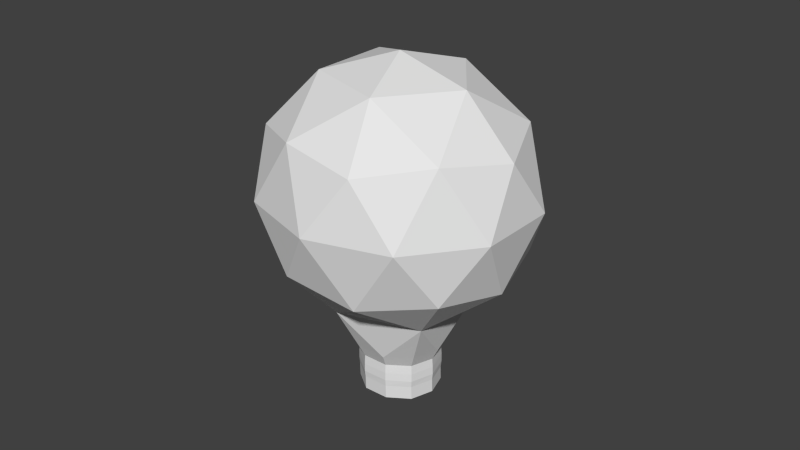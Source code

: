 # Source: bulb_polygons_3dprint.blend  (saved by Blender 2.63.0; exported with 4.5.12 LTS)
import bpy
from mathutils import Matrix  # noqa: F401  (used for matrix-valued properties, if any)

bpy.ops.wm.read_factory_settings(use_empty=True)
scene = bpy.context.scene
scene.name = 'Scene'

# ---- collections
col_collection_10 = bpy.data.collections.new('Collection 10'); scene.collection.children.link(col_collection_10)

# ---- world
world_world = bpy.data.worlds.new('World'); scene.world = world_world
world_world.color = (0.05088, 0.05088, 0.05088)
world_world.use_sun_shadow = False
world_world.sun_shadow_jitter_overblur = 0.0
world_world.cycles.sampling_method = 'MANUAL'
world_world.cycles.sample_map_resolution = 256

# ---- meshes
me_icosphere = bpy.data.meshes.new('Icosphere')
me_icosphere.from_pydata([(0.0313, -0.02187, 0.04705), (-0.01196, -0.03524, 0.04705), (-0.03869, -0.0002434, 0.04705), (-0.01196, 0.03475, 0.04705), (0.0313, 0.02139, 0.04705), (0.01196, -0.03524, 0.08385), (-0.0313, -0.02187, 0.08385), (-0.0313, 0.02139, 0.08385), (0.01196, 0.03475, 0.08385), (0.03869, -0.0002434, 0.08385), (0.0, -0.0002434, 0.1066), (0.0184, -0.01296, 0.03045), (0.01137, -0.03353, 0.04382), (-0.007028, -0.02081, 0.03045), (0.0184, 0.01247, 0.03045), (0.0368, -0.0002434, 0.04382), (-0.02977, -0.02081, 0.04382), (-0.02274, -0.0002434, 0.03045), (-0.02977, 0.02033, 0.04382), (-0.007028, 0.02033, 0.03045), (0.01137, 0.03304, 0.04382), (0.04114, 0.01247, 0.06545), (0.04114, -0.01296, 0.06545), (0.02543, -0.03353, 0.06545), (0.0, -0.04139, 0.06545), (-0.02543, -0.03353, 0.06545), (-0.04114, -0.01296, 0.06545), (-0.04114, 0.01247, 0.06545), (-0.02543, 0.03304, 0.06545), (0.0, 0.0409, 0.06545), (0.02543, 0.03304, 0.06545), (0.02977, -0.02081, 0.08708), (-0.01137, -0.03353, 0.08708), (-0.0368, -0.0002434, 0.08708), (-0.01137, 0.03304, 0.08708), (0.02977, 0.02033, 0.08708), (0.02274, -0.0002434, 0.1004), (0.007028, -0.02081, 0.1004), (-0.0184, -0.01296, 0.1004), (-0.0184, 0.01247, 0.1004), (0.007028, 0.02033, 0.1004), (0.01234, -0.008772, 0.01652), (-0.004714, -0.01404, 0.01652), (0.01234, 0.008285, 0.01652), (-0.01526, -0.0002434, 0.01652), (-0.004714, 0.01356, 0.01652), (0.01063, -0.007589, 0.009209), (-0.00406, -0.01213, 0.009209), (0.01063, 0.007102, 0.009209), (-0.01314, -0.0002434, 0.009209), (-0.00406, 0.01164, 0.009209), (0.01045, -0.007467, 0.004464), (-0.003993, -0.01193, 0.004464), (0.01045, 0.00698, 0.004464), (-0.01292, -0.0002434, 0.004464), (-0.003993, 0.01144, 0.004464), (0.0105, 0.007015, 0.01222), (0.0105, -0.007502, 0.01222), (-0.004012, 0.0115, 0.01222), (-0.01298, -0.0002434, 0.01222), (-0.004012, -0.01199, 0.01222), (0.004533, -0.01351, 0.01579), (0.01467, -0.0002434, 0.01579), (-0.01187, -0.008444, 0.01579), (-0.01187, 0.007957, 0.01579), (0.004533, 0.01302, 0.01579), (0.01065, 0.007119, 0.006585), (-0.00407, -0.01216, 0.006585), (0.01065, -0.007605, 0.006585), (-0.00407, 0.01167, 0.006585), (-0.01317, -0.0002434, 0.006585), (0.003992, -0.01193, 0.009171), (0.01292, -0.0002434, 0.009171), (-0.01045, -0.007464, 0.009171), (-0.01045, 0.006978, 0.009171), (0.003992, 0.01144, 0.009171), (0.003946, -0.01179, 0.004464), (0.01277, -0.0002434, 0.004464), (-0.01033, -0.007381, 0.004464), (-0.01033, 0.006895, 0.004464), (0.003946, 0.01131, 0.004464), (0.01273, -0.0002434, 0.01206), (0.003933, 0.01127, 0.01206), (0.003933, -0.01176, 0.01206), (-0.0103, 0.006872, 0.01206), (-0.0103, -0.007359, 0.01206), (-0.01048, -0.007487, 0.006585), (0.01296, -0.0002434, 0.006585), (0.004004, 0.01148, 0.006585), (0.004004, -0.01196, 0.006585), (-0.01048, 0.007, 0.006585), (0.01045, -0.0074, 0.002438), (-0.003993, -0.01186, 0.002438), (0.01045, 0.007047, 0.002438), (-0.01292, -0.0001764, 0.002438), (-0.003993, 0.01151, 0.002438), (0.003946, -0.01173, 0.002438), (0.01277, -0.0001764, 0.002438), (-0.01033, -0.007314, 0.002438), (-0.01033, 0.006962, 0.002438), (0.003946, 0.01137, 0.002438), (0.01045, -0.007326, 0.0001069), (-0.003993, -0.01179, 0.0001069), (0.01045, 0.007122, 0.0001069), (-0.01292, -0.0001019, 0.000107), (-0.003993, 0.01159, 0.0001069), (0.003946, -0.01165, 0.0001069), (0.01277, -0.0001019, 0.0001069), (-0.01033, -0.00724, 0.000107), (-0.01033, 0.007036, 0.000107), (0.003946, 0.01145, 0.0001069)], [], [(63, 42, 13), (0, 11, 15), (64, 44, 17), (65, 45, 19), (11, 41, 62), (0, 15, 22), (1, 12, 24), (2, 16, 26), (3, 18, 28), (4, 20, 30), (0, 22, 23), (1, 24, 25), (2, 26, 27), (3, 28, 29), (4, 30, 21), (5, 31, 37), (6, 32, 38), (7, 33, 39), (8, 34, 40), (9, 35, 36), (13, 12, 1), (13, 11, 12), (11, 0, 12), (15, 14, 4), (15, 11, 14), (61, 41, 11), (17, 16, 2), (17, 13, 16), (13, 1, 16), (19, 18, 3), (19, 17, 18), (17, 2, 18), (14, 20, 4), (14, 19, 20), (19, 3, 20), (22, 21, 9), (22, 15, 21), (15, 4, 21), (24, 23, 5), (24, 12, 23), (12, 0, 23), (26, 25, 6), (26, 16, 25), (16, 1, 25), (28, 27, 7), (28, 18, 27), (18, 2, 27), (30, 29, 8), (30, 20, 29), (20, 3, 29), (23, 31, 5), (23, 22, 31), (22, 9, 31), (25, 32, 6), (25, 24, 32), (24, 5, 32), (27, 33, 7), (27, 26, 33), (26, 6, 33), (29, 34, 8), (29, 28, 34), (28, 7, 34), (21, 35, 9), (21, 30, 35), (30, 8, 35), (37, 36, 10), (37, 31, 36), (31, 9, 36), (38, 37, 10), (38, 32, 37), (32, 5, 37), (39, 38, 10), (39, 33, 38), (33, 6, 38), (40, 39, 10), (40, 34, 39), (34, 7, 39), (36, 40, 10), (36, 35, 40), (35, 8, 40), (81, 57, 46, 72), (82, 58, 45, 65), (83, 57, 41, 61), (84, 59, 44, 64), (85, 60, 42, 63), (86, 67, 47, 73), (87, 68, 51, 77), (88, 69, 50, 75), (89, 68, 46, 71), (90, 70, 49, 74), (56, 81, 72, 48), (43, 62, 81, 56), (62, 41, 57, 81), (56, 82, 65, 43), (48, 75, 82, 56), (75, 50, 58, 82), (60, 83, 61, 42), (47, 71, 83, 60), (71, 46, 57, 83), (58, 84, 64, 45), (50, 74, 84, 58), (74, 49, 59, 84), (59, 85, 63, 44), (49, 73, 85, 59), (73, 47, 60, 85), (70, 86, 73, 49), (54, 78, 86, 70), (78, 52, 67, 86), (66, 87, 77, 53), (48, 72, 87, 66), (72, 46, 68, 87), (66, 88, 75, 48), (53, 80, 88, 66), (80, 55, 69, 88), (67, 89, 71, 47), (52, 76, 89, 67), (76, 51, 68, 89), (69, 90, 74, 50), (55, 79, 90, 69), (79, 54, 70, 90), (14, 11, 62), (43, 14, 62), (43, 65, 14), (14, 65, 19), (42, 61, 13), (13, 61, 11), (63, 13, 17), (44, 63, 17), (45, 64, 19), (19, 64, 17), (96, 91, 51, 76), (76, 52, 92, 96), (77, 51, 91, 97), (97, 93, 53, 77), (98, 92, 52, 78), (78, 54, 94, 98), (99, 94, 54, 79), (79, 55, 95, 99), (100, 95, 55, 80), (80, 53, 93, 100), (107, 103, 93, 97), (106, 101, 91, 96), (98, 94, 104, 108), (97, 91, 101, 107), (99, 95, 105, 109), (108, 102, 92, 98), (100, 93, 103, 110), (109, 104, 94, 99), (110, 105, 95, 100), (96, 92, 102, 106)])
me_icosphere.use_remesh_preserve_volume = False
me_icosphere.use_remesh_preserve_attributes = False
me_icosphere.use_mirror_vertex_groups = False
me_icosphere.update()

# ---- objects
ob_icosphere = bpy.data.objects.new('Icosphere', me_icosphere)

# ---- transforms, parenting, visibility, modifiers, constraints
ob_icosphere.location = (0.0, 0.0, 0.0)
ob_icosphere.lineart.crease_threshold = 0.0

# ---- collection membership
col_collection_10.objects.link(ob_icosphere)

# ---- scene / render settings (as saved in the file)
scene.frame_start = 1; scene.frame_end = 250; scene.frame_set(15)
scene.render.engine = 'BLENDER_EEVEE_NEXT'
scene.render.image_settings.color_mode = 'RGB'
scene.render.image_settings.compression = 90
scene.render.resolution_percentage = 50
scene.render.dither_intensity = 0.0
scene.render.bake_margin = 2
scene.render.bake_bias = 0.0
scene.cycles.use_denoising = False
scene.cycles.samples = 10
scene.cycles.sampling_pattern = 'TABULATED_SOBOL'
scene.cycles.light_sampling_threshold = 0.0
scene.cycles.use_adaptive_sampling = False
scene.cycles.use_light_tree = False
scene.cycles.blur_glossy = 0.0
scene.cycles.volume_bounces = 1
scene.cycles.pixel_filter_type = 'GAUSSIAN'
scene.cycles.sample_clamp_indirect = 0.0
scene.view_settings.view_transform = 'Standard'
bpy.context.view_layer.update()

# ---- added for rendering (the .blend has no active camera and no usable light): camera, sun
cam_auto = bpy.data.cameras.new('AutoCamera')
cam_auto.lens = 50.0
cam_auto.sensor_width = 36.0
cam_auto.clip_end = 1000.0
ob_auto_camera = bpy.data.objects.new('AutoCamera', cam_auto)
scene.collection.objects.link(ob_auto_camera)
ob_auto_camera.location = (0.185045, -0.222297, 0.201385)
ob_auto_camera.rotation_euler = (1.09748, -7.21219e-08, 0.694738)
scene.camera = ob_auto_camera
light_auto_sun = bpy.data.lights.new('AutoSun', 'SUN')
light_auto_sun.energy = 3.0
light_auto_sun.angle = 0.0523599
ob_auto_sun = bpy.data.objects.new('AutoSun', light_auto_sun)
scene.collection.objects.link(ob_auto_sun)
ob_auto_sun.rotation_euler = (0.872665, 0.174533, 0.523599)
bpy.context.view_layer.update()
